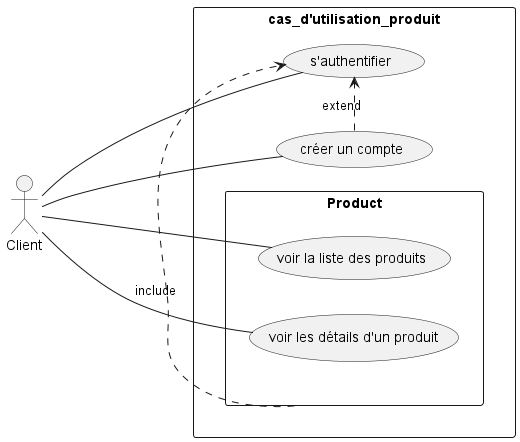

The diagram above was rendered by PlantUML. Its source (embedded in the PNG):
@startuml cas_d'utilisation_produit
scale 1
Left to right direction
skinparam packageStyle rect
actor Client as Customers

rectangle cas_d'utilisation_produit {
    (Customers) --- (s'authentifier)
    (Customers) -- (créer un compte)

    package Product {
        (Customers) -- (voir la liste des produits)
        (Customers) -- (voir les détails d'un produit)
    }
    Product .> (s'authentifier):include

    (créer un compte) .> (s'authentifier):extend
}

@enduml